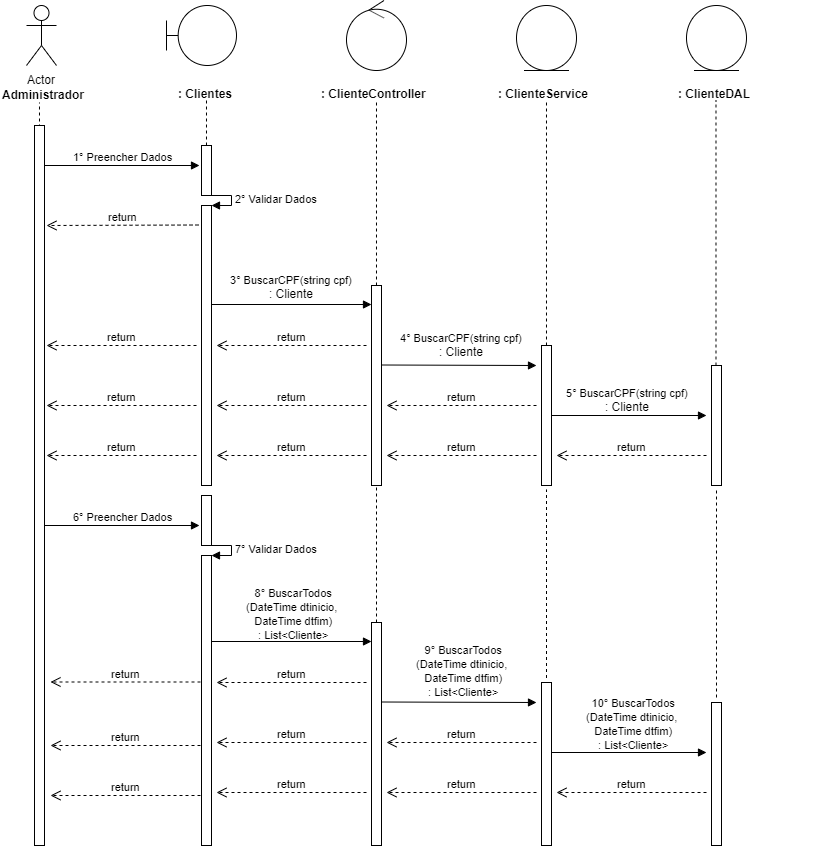

The diagram above was exported from draw.io. Its source (the exported page's mxGraphModel, read from the mxfile embedded in the PNG):
<mxGraphModel dx="1108" dy="433" grid="1" gridSize="10" guides="1" tooltips="1" connect="1" arrows="1" fold="1" page="1" pageScale="1" pageWidth="827" pageHeight="1169" math="0" shadow="0">
  <root>
    <mxCell id="0" />
    <mxCell id="1" parent="0" />
    <mxCell id="0rl8sCd2smoYntP0GRUY-1" value="Actor" style="shape=umlActor;verticalLabelPosition=bottom;labelBackgroundColor=#ffffff;verticalAlign=top;html=1;" parent="1" vertex="1">
      <mxGeometry x="120" y="40" width="30" height="60" as="geometry" />
    </mxCell>
    <mxCell id="0rl8sCd2smoYntP0GRUY-3" value="&lt;b&gt;Administrador&lt;/b&gt;" style="text;html=1;resizable=0;points=[];autosize=1;align=left;verticalAlign=top;spacingTop=-4;" parent="1" vertex="1">
      <mxGeometry x="94" y="120" width="100" height="20" as="geometry" />
    </mxCell>
    <mxCell id="0rl8sCd2smoYntP0GRUY-4" value="" style="endArrow=none;dashed=1;html=1;entryX=0.511;entryY=1.25;entryDx=0;entryDy=0;entryPerimeter=0;" parent="1" edge="1">
      <mxGeometry width="50" height="50" relative="1" as="geometry">
        <mxPoint x="133" y="480" as="sourcePoint" />
        <mxPoint x="132.99" y="137" as="targetPoint" />
      </mxGeometry>
    </mxCell>
    <mxCell id="0rl8sCd2smoYntP0GRUY-8" value="" style="shape=umlBoundary;whiteSpace=wrap;html=1;" parent="1" vertex="1">
      <mxGeometry x="260" y="40" width="70" height="60" as="geometry" />
    </mxCell>
    <mxCell id="0rl8sCd2smoYntP0GRUY-11" value="&lt;b&gt;: Clientes&lt;/b&gt;" style="text;html=1;" parent="1" vertex="1">
      <mxGeometry x="270" y="115" width="150" height="30" as="geometry" />
    </mxCell>
    <mxCell id="0rl8sCd2smoYntP0GRUY-12" value="" style="endArrow=none;dashed=1;html=1;entryX=0.511;entryY=1.25;entryDx=0;entryDy=0;entryPerimeter=0;" parent="1" source="0rl8sCd2smoYntP0GRUY-24" edge="1">
      <mxGeometry width="50" height="50" relative="1" as="geometry">
        <mxPoint x="300" y="480" as="sourcePoint" />
        <mxPoint x="299.99" y="135" as="targetPoint" />
      </mxGeometry>
    </mxCell>
    <mxCell id="0rl8sCd2smoYntP0GRUY-13" value="" style="ellipse;shape=umlControl;whiteSpace=wrap;html=1;" parent="1" vertex="1">
      <mxGeometry x="440" y="35" width="60" height="70" as="geometry" />
    </mxCell>
    <mxCell id="0rl8sCd2smoYntP0GRUY-14" value="&lt;b&gt;: ClienteController&lt;/b&gt;" style="text;html=1;" parent="1" vertex="1">
      <mxGeometry x="413" y="115" width="150" height="30" as="geometry" />
    </mxCell>
    <mxCell id="0rl8sCd2smoYntP0GRUY-15" value="" style="endArrow=none;dashed=1;html=1;entryX=0.511;entryY=1.25;entryDx=0;entryDy=0;entryPerimeter=0;" parent="1" source="0rl8sCd2smoYntP0GRUY-33" edge="1">
      <mxGeometry width="50" height="50" relative="1" as="geometry">
        <mxPoint x="470" y="480" as="sourcePoint" />
        <mxPoint x="469.99" y="135" as="targetPoint" />
      </mxGeometry>
    </mxCell>
    <mxCell id="0rl8sCd2smoYntP0GRUY-16" value="" style="ellipse;shape=umlEntity;whiteSpace=wrap;html=1;" parent="1" vertex="1">
      <mxGeometry x="610" y="40" width="60" height="65" as="geometry" />
    </mxCell>
    <mxCell id="0rl8sCd2smoYntP0GRUY-17" value="&lt;b&gt;: ClienteService&lt;/b&gt;" style="text;html=1;" parent="1" vertex="1">
      <mxGeometry x="590" y="115" width="150" height="30" as="geometry" />
    </mxCell>
    <mxCell id="0rl8sCd2smoYntP0GRUY-18" value="" style="ellipse;shape=umlEntity;whiteSpace=wrap;html=1;" parent="1" vertex="1">
      <mxGeometry x="780" y="40" width="60" height="65" as="geometry" />
    </mxCell>
    <mxCell id="0rl8sCd2smoYntP0GRUY-19" value="&lt;b&gt;: ClienteDAL&lt;/b&gt;" style="text;html=1;" parent="1" vertex="1">
      <mxGeometry x="770" y="115" width="150" height="30" as="geometry" />
    </mxCell>
    <mxCell id="0rl8sCd2smoYntP0GRUY-20" value="" style="endArrow=none;dashed=1;html=1;entryX=0.511;entryY=1.25;entryDx=0;entryDy=0;entryPerimeter=0;" parent="1" source="0rl8sCd2smoYntP0GRUY-40" edge="1">
      <mxGeometry width="50" height="50" relative="1" as="geometry">
        <mxPoint x="640" y="479" as="sourcePoint" />
        <mxPoint x="639.99" y="134" as="targetPoint" />
      </mxGeometry>
    </mxCell>
    <mxCell id="0rl8sCd2smoYntP0GRUY-21" value="" style="endArrow=none;dashed=1;html=1;entryX=0.511;entryY=1.25;entryDx=0;entryDy=0;entryPerimeter=0;" parent="1" source="0rl8sCd2smoYntP0GRUY-45" edge="1">
      <mxGeometry width="50" height="50" relative="1" as="geometry">
        <mxPoint x="809.5" y="480" as="sourcePoint" />
        <mxPoint x="809.49" y="135" as="targetPoint" />
      </mxGeometry>
    </mxCell>
    <mxCell id="0rl8sCd2smoYntP0GRUY-22" value="1° Preencher Dados" style="html=1;verticalAlign=bottom;endArrow=block;" parent="1" source="0rl8sCd2smoYntP0GRUY-37" edge="1">
      <mxGeometry width="80" relative="1" as="geometry">
        <mxPoint x="133" y="200" as="sourcePoint" />
        <mxPoint x="293" y="200" as="targetPoint" />
        <mxPoint as="offset" />
      </mxGeometry>
    </mxCell>
    <mxCell id="0rl8sCd2smoYntP0GRUY-24" value="" style="html=1;points=[];perimeter=orthogonalPerimeter;" parent="1" vertex="1">
      <mxGeometry x="295" y="180" width="10" height="50" as="geometry" />
    </mxCell>
    <mxCell id="0rl8sCd2smoYntP0GRUY-25" value="" style="endArrow=none;dashed=1;html=1;entryX=0.511;entryY=1.25;entryDx=0;entryDy=0;entryPerimeter=0;" parent="1" source="0rl8sCd2smoYntP0GRUY-26" target="0rl8sCd2smoYntP0GRUY-24" edge="1">
      <mxGeometry width="50" height="50" relative="1" as="geometry">
        <mxPoint x="300" y="480" as="sourcePoint" />
        <mxPoint x="299.99" y="135" as="targetPoint" />
      </mxGeometry>
    </mxCell>
    <mxCell id="0rl8sCd2smoYntP0GRUY-27" value="2° Validar Dados" style="edgeStyle=orthogonalEdgeStyle;html=1;align=left;spacingLeft=2;endArrow=block;rounded=0;entryX=1;entryY=0;" parent="1" target="0rl8sCd2smoYntP0GRUY-26" edge="1">
      <mxGeometry relative="1" as="geometry">
        <mxPoint x="300" y="230" as="sourcePoint" />
        <Array as="points">
          <mxPoint x="325" y="230" />
        </Array>
      </mxGeometry>
    </mxCell>
    <mxCell id="0rl8sCd2smoYntP0GRUY-26" value="" style="html=1;points=[];perimeter=orthogonalPerimeter;" parent="1" vertex="1">
      <mxGeometry x="295" y="240" width="10" height="280" as="geometry" />
    </mxCell>
    <mxCell id="0rl8sCd2smoYntP0GRUY-29" value="return" style="html=1;verticalAlign=bottom;endArrow=open;dashed=1;endSize=8;" parent="1" edge="1">
      <mxGeometry relative="1" as="geometry">
        <mxPoint x="292" y="259.5" as="sourcePoint" />
        <mxPoint x="140" y="260" as="targetPoint" />
      </mxGeometry>
    </mxCell>
    <mxCell id="0rl8sCd2smoYntP0GRUY-30" value="" style="html=1;verticalAlign=bottom;endArrow=block;" parent="1" edge="1">
      <mxGeometry width="80" relative="1" as="geometry">
        <mxPoint x="305" y="339" as="sourcePoint" />
        <mxPoint x="465" y="339" as="targetPoint" />
      </mxGeometry>
    </mxCell>
    <mxCell id="0rl8sCd2smoYntP0GRUY-31" value="&lt;div&gt;&lt;/div&gt;&lt;span style=&quot;font-size: 11px ; background-color: rgb(255 , 255 , 255)&quot;&gt;3°&amp;nbsp;&lt;/span&gt;&lt;span style=&quot;font-size: 11px&quot;&gt;BuscarCPF(string cpf)&lt;br&gt;&lt;/span&gt;: Cliente" style="text;html=1;resizable=0;points=[];autosize=1;align=center;verticalAlign=top;spacingTop=-4;" parent="1" vertex="1">
      <mxGeometry x="315" y="305" width="140" height="30" as="geometry" />
    </mxCell>
    <mxCell id="0rl8sCd2smoYntP0GRUY-33" value="" style="html=1;points=[];perimeter=orthogonalPerimeter;" parent="1" vertex="1">
      <mxGeometry x="465" y="320" width="10" height="200" as="geometry" />
    </mxCell>
    <mxCell id="0rl8sCd2smoYntP0GRUY-35" value="return" style="html=1;verticalAlign=bottom;endArrow=open;dashed=1;endSize=8;" parent="1" edge="1">
      <mxGeometry relative="1" as="geometry">
        <mxPoint x="460" y="380" as="sourcePoint" />
        <mxPoint x="310" y="380" as="targetPoint" />
      </mxGeometry>
    </mxCell>
    <mxCell id="0rl8sCd2smoYntP0GRUY-36" value="return" style="html=1;verticalAlign=bottom;endArrow=open;dashed=1;endSize=8;" parent="1" edge="1">
      <mxGeometry relative="1" as="geometry">
        <mxPoint x="290" y="380" as="sourcePoint" />
        <mxPoint x="140" y="380" as="targetPoint" />
      </mxGeometry>
    </mxCell>
    <mxCell id="0rl8sCd2smoYntP0GRUY-37" value="" style="html=1;points=[];perimeter=orthogonalPerimeter;" parent="1" vertex="1">
      <mxGeometry x="128" y="160" width="10" height="720" as="geometry" />
    </mxCell>
    <mxCell id="0rl8sCd2smoYntP0GRUY-39" value="" style="html=1;verticalAlign=bottom;endArrow=block;" parent="1" edge="1">
      <mxGeometry width="80" relative="1" as="geometry">
        <mxPoint x="475" y="399.5" as="sourcePoint" />
        <mxPoint x="630" y="400" as="targetPoint" />
      </mxGeometry>
    </mxCell>
    <mxCell id="0rl8sCd2smoYntP0GRUY-40" value="" style="html=1;points=[];perimeter=orthogonalPerimeter;" parent="1" vertex="1">
      <mxGeometry x="635" y="380" width="10" height="140" as="geometry" />
    </mxCell>
    <mxCell id="0rl8sCd2smoYntP0GRUY-42" value="return" style="html=1;verticalAlign=bottom;endArrow=open;dashed=1;endSize=8;" parent="1" edge="1">
      <mxGeometry relative="1" as="geometry">
        <mxPoint x="630" y="440" as="sourcePoint" />
        <mxPoint x="480" y="440" as="targetPoint" />
      </mxGeometry>
    </mxCell>
    <mxCell id="0rl8sCd2smoYntP0GRUY-43" value="return" style="html=1;verticalAlign=bottom;endArrow=open;dashed=1;endSize=8;" parent="1" edge="1">
      <mxGeometry relative="1" as="geometry">
        <mxPoint x="460" y="440" as="sourcePoint" />
        <mxPoint x="310" y="440" as="targetPoint" />
      </mxGeometry>
    </mxCell>
    <mxCell id="0rl8sCd2smoYntP0GRUY-44" value="return" style="html=1;verticalAlign=bottom;endArrow=open;dashed=1;endSize=8;" parent="1" edge="1">
      <mxGeometry relative="1" as="geometry">
        <mxPoint x="290" y="440" as="sourcePoint" />
        <mxPoint x="140" y="440" as="targetPoint" />
      </mxGeometry>
    </mxCell>
    <mxCell id="0rl8sCd2smoYntP0GRUY-45" value="" style="html=1;points=[];perimeter=orthogonalPerimeter;" parent="1" vertex="1">
      <mxGeometry x="805" y="400" width="10" height="120" as="geometry" />
    </mxCell>
    <mxCell id="0rl8sCd2smoYntP0GRUY-48" value="&lt;span style=&quot;color: rgba(0 , 0 , 0 , 0) ; font-family: monospace ; font-size: 0px&quot;&gt;%3CmxGraphModel%3E%3Croot%3E%3CmxCell%20id%3D%220%22%2F%3E%3CmxCell%20id%3D%221%22%20parent%3D%220%22%2F%3E%3CmxCell%20id%3D%222%22%20value%3D%22%26lt%3Bdiv%26gt%3B%26lt%3B%2Fdiv%26gt%3B%26lt%3Bspan%20style%3D%26quot%3Bfont-size%3A%2011px%20%3B%20background-color%3A%20rgb(255%20%2C%20255%20%2C%20255)%26quot%3B%26gt%3B3%C2%B0%26amp%3Bnbsp%3B%26lt%3B%2Fspan%26gt%3B%26lt%3Bspan%20style%3D%26quot%3Bfont-size%3A%2011px%26quot%3B%26gt%3BBuscarCPF(string%20cpf)%26lt%3Bbr%26gt%3B%26lt%3B%2Fspan%26gt%3B%3A%20Cliente%22%20style%3D%22text%3Bhtml%3D1%3Bresizable%3D0%3Bpoints%3D%5B%5D%3Bautosize%3D1%3Balign%3Dcenter%3BverticalAlign%3Dtop%3BspacingTop%3D-4%3B%22%20vertex%3D%221%22%20parent%3D%221%22%3E%3CmxGeometry%20x%3D%22315%22%20y%3D%22305%22%20width%3D%22140%22%20height%3D%2230%22%20as%3D%22geometry%22%2F%3E%3C%2FmxCell%3E%3C%2Froot%3E%3C%2FmxGraphModel%3E&lt;/span&gt;" style="text;html=1;resizable=0;points=[];autosize=1;align=center;verticalAlign=top;spacingTop=-4;" parent="1" vertex="1">
      <mxGeometry x="712" y="378" width="20" height="20" as="geometry" />
    </mxCell>
    <mxCell id="0rl8sCd2smoYntP0GRUY-49" value="" style="html=1;verticalAlign=bottom;endArrow=block;" parent="1" edge="1">
      <mxGeometry width="80" relative="1" as="geometry">
        <mxPoint x="645" y="450" as="sourcePoint" />
        <mxPoint x="800" y="450" as="targetPoint" />
      </mxGeometry>
    </mxCell>
    <mxCell id="0rl8sCd2smoYntP0GRUY-50" value="return" style="html=1;verticalAlign=bottom;endArrow=open;dashed=1;endSize=8;" parent="1" edge="1">
      <mxGeometry relative="1" as="geometry">
        <mxPoint x="800" y="490" as="sourcePoint" />
        <mxPoint x="650" y="490" as="targetPoint" />
      </mxGeometry>
    </mxCell>
    <mxCell id="0rl8sCd2smoYntP0GRUY-51" value="return" style="html=1;verticalAlign=bottom;endArrow=open;dashed=1;endSize=8;" parent="1" edge="1">
      <mxGeometry relative="1" as="geometry">
        <mxPoint x="630" y="490" as="sourcePoint" />
        <mxPoint x="480" y="490" as="targetPoint" />
      </mxGeometry>
    </mxCell>
    <mxCell id="0rl8sCd2smoYntP0GRUY-52" value="return" style="html=1;verticalAlign=bottom;endArrow=open;dashed=1;endSize=8;" parent="1" edge="1">
      <mxGeometry relative="1" as="geometry">
        <mxPoint x="460" y="490" as="sourcePoint" />
        <mxPoint x="310" y="490" as="targetPoint" />
      </mxGeometry>
    </mxCell>
    <mxCell id="0rl8sCd2smoYntP0GRUY-53" value="return" style="html=1;verticalAlign=bottom;endArrow=open;dashed=1;endSize=8;" parent="1" edge="1">
      <mxGeometry relative="1" as="geometry">
        <mxPoint x="290" y="490" as="sourcePoint" />
        <mxPoint x="140" y="490" as="targetPoint" />
      </mxGeometry>
    </mxCell>
    <mxCell id="S4kyUhtrnIoQauVXg2KH-1" value="6° Preencher Dados" style="html=1;verticalAlign=bottom;endArrow=block;" parent="1" edge="1">
      <mxGeometry width="80" relative="1" as="geometry">
        <mxPoint x="138" y="560" as="sourcePoint" />
        <mxPoint x="293" y="560" as="targetPoint" />
        <mxPoint as="offset" />
      </mxGeometry>
    </mxCell>
    <mxCell id="S4kyUhtrnIoQauVXg2KH-3" value="" style="html=1;points=[];perimeter=orthogonalPerimeter;" parent="1" vertex="1">
      <mxGeometry x="295" y="530" width="10" height="50" as="geometry" />
    </mxCell>
    <mxCell id="S4kyUhtrnIoQauVXg2KH-4" value="7° Validar Dados" style="edgeStyle=orthogonalEdgeStyle;html=1;align=left;spacingLeft=2;endArrow=block;rounded=0;entryX=1;entryY=0;" parent="1" edge="1">
      <mxGeometry relative="1" as="geometry">
        <mxPoint x="300" y="580" as="sourcePoint" />
        <Array as="points">
          <mxPoint x="325" y="580" />
        </Array>
        <mxPoint x="305" y="590" as="targetPoint" />
      </mxGeometry>
    </mxCell>
    <mxCell id="S4kyUhtrnIoQauVXg2KH-5" value="" style="html=1;points=[];perimeter=orthogonalPerimeter;" parent="1" vertex="1">
      <mxGeometry x="295" y="590" width="10" height="290" as="geometry" />
    </mxCell>
    <mxCell id="S4kyUhtrnIoQauVXg2KH-6" value="&lt;span style=&quot;font-size: 11px ; background-color: rgb(255 , 255 , 255)&quot;&gt;8°&amp;nbsp;&lt;/span&gt;&lt;span style=&quot;font-size: 11px&quot;&gt;BuscarTodos&lt;br&gt;(DateTime dtinicio, &lt;br&gt;DateTime dtfim)&lt;br&gt;: List&amp;lt;Cliente&amp;gt;&lt;br&gt;&lt;/span&gt;&lt;div&gt;&lt;/div&gt;" style="text;html=1;resizable=0;points=[];autosize=1;align=center;verticalAlign=top;spacingTop=-4;" parent="1" vertex="1">
      <mxGeometry x="330" y="618" width="110" height="60" as="geometry" />
    </mxCell>
    <mxCell id="S4kyUhtrnIoQauVXg2KH-21" value="" style="html=1;verticalAlign=bottom;endArrow=block;" parent="1" edge="1">
      <mxGeometry width="80" relative="1" as="geometry">
        <mxPoint x="305" y="676" as="sourcePoint" />
        <mxPoint x="465" y="676" as="targetPoint" />
      </mxGeometry>
    </mxCell>
    <mxCell id="S4kyUhtrnIoQauVXg2KH-22" value="" style="html=1;points=[];perimeter=orthogonalPerimeter;" parent="1" vertex="1">
      <mxGeometry x="465" y="657" width="10" height="223" as="geometry" />
    </mxCell>
    <mxCell id="S4kyUhtrnIoQauVXg2KH-23" value="return" style="html=1;verticalAlign=bottom;endArrow=open;dashed=1;endSize=8;" parent="1" edge="1">
      <mxGeometry relative="1" as="geometry">
        <mxPoint x="460" y="717" as="sourcePoint" />
        <mxPoint x="310" y="717" as="targetPoint" />
      </mxGeometry>
    </mxCell>
    <mxCell id="S4kyUhtrnIoQauVXg2KH-25" value="" style="html=1;verticalAlign=bottom;endArrow=block;" parent="1" edge="1">
      <mxGeometry width="80" relative="1" as="geometry">
        <mxPoint x="475" y="736.5" as="sourcePoint" />
        <mxPoint x="630" y="737" as="targetPoint" />
      </mxGeometry>
    </mxCell>
    <mxCell id="S4kyUhtrnIoQauVXg2KH-26" value="" style="html=1;points=[];perimeter=orthogonalPerimeter;" parent="1" vertex="1">
      <mxGeometry x="635" y="717" width="10" height="163" as="geometry" />
    </mxCell>
    <mxCell id="S4kyUhtrnIoQauVXg2KH-27" value="return" style="html=1;verticalAlign=bottom;endArrow=open;dashed=1;endSize=8;" parent="1" edge="1">
      <mxGeometry relative="1" as="geometry">
        <mxPoint x="630" y="777" as="sourcePoint" />
        <mxPoint x="480" y="777" as="targetPoint" />
      </mxGeometry>
    </mxCell>
    <mxCell id="S4kyUhtrnIoQauVXg2KH-28" value="return" style="html=1;verticalAlign=bottom;endArrow=open;dashed=1;endSize=8;" parent="1" edge="1">
      <mxGeometry relative="1" as="geometry">
        <mxPoint x="460" y="777" as="sourcePoint" />
        <mxPoint x="310" y="777" as="targetPoint" />
      </mxGeometry>
    </mxCell>
    <mxCell id="S4kyUhtrnIoQauVXg2KH-29" value="" style="html=1;points=[];perimeter=orthogonalPerimeter;" parent="1" vertex="1">
      <mxGeometry x="805" y="737" width="10" height="143" as="geometry" />
    </mxCell>
    <mxCell id="S4kyUhtrnIoQauVXg2KH-31" value="" style="html=1;verticalAlign=bottom;endArrow=block;" parent="1" edge="1">
      <mxGeometry width="80" relative="1" as="geometry">
        <mxPoint x="645" y="787" as="sourcePoint" />
        <mxPoint x="800" y="787" as="targetPoint" />
      </mxGeometry>
    </mxCell>
    <mxCell id="S4kyUhtrnIoQauVXg2KH-32" value="return" style="html=1;verticalAlign=bottom;endArrow=open;dashed=1;endSize=8;" parent="1" edge="1">
      <mxGeometry relative="1" as="geometry">
        <mxPoint x="800" y="827" as="sourcePoint" />
        <mxPoint x="650" y="827" as="targetPoint" />
      </mxGeometry>
    </mxCell>
    <mxCell id="S4kyUhtrnIoQauVXg2KH-33" value="return" style="html=1;verticalAlign=bottom;endArrow=open;dashed=1;endSize=8;" parent="1" edge="1">
      <mxGeometry relative="1" as="geometry">
        <mxPoint x="630" y="827" as="sourcePoint" />
        <mxPoint x="480" y="827" as="targetPoint" />
      </mxGeometry>
    </mxCell>
    <mxCell id="S4kyUhtrnIoQauVXg2KH-34" value="return" style="html=1;verticalAlign=bottom;endArrow=open;dashed=1;endSize=8;" parent="1" edge="1">
      <mxGeometry relative="1" as="geometry">
        <mxPoint x="460" y="827" as="sourcePoint" />
        <mxPoint x="310" y="827" as="targetPoint" />
      </mxGeometry>
    </mxCell>
    <mxCell id="S4kyUhtrnIoQauVXg2KH-38" value="return" style="html=1;verticalAlign=bottom;endArrow=open;dashed=1;endSize=8;" parent="1" edge="1">
      <mxGeometry relative="1" as="geometry">
        <mxPoint x="294" y="716.5" as="sourcePoint" />
        <mxPoint x="144" y="716.5" as="targetPoint" />
      </mxGeometry>
    </mxCell>
    <mxCell id="S4kyUhtrnIoQauVXg2KH-39" value="return" style="html=1;verticalAlign=bottom;endArrow=open;dashed=1;endSize=8;" parent="1" edge="1">
      <mxGeometry relative="1" as="geometry">
        <mxPoint x="294" y="780" as="sourcePoint" />
        <mxPoint x="144" y="780" as="targetPoint" />
      </mxGeometry>
    </mxCell>
    <mxCell id="S4kyUhtrnIoQauVXg2KH-40" value="return" style="html=1;verticalAlign=bottom;endArrow=open;dashed=1;endSize=8;" parent="1" edge="1">
      <mxGeometry relative="1" as="geometry">
        <mxPoint x="294" y="830" as="sourcePoint" />
        <mxPoint x="144" y="830" as="targetPoint" />
      </mxGeometry>
    </mxCell>
    <mxCell id="S4kyUhtrnIoQauVXg2KH-41" value="" style="endArrow=none;dashed=1;html=1;" parent="1" source="S4kyUhtrnIoQauVXg2KH-22" edge="1">
      <mxGeometry width="50" height="50" relative="1" as="geometry">
        <mxPoint x="470" y="600" as="sourcePoint" />
        <mxPoint x="470" y="520" as="targetPoint" />
      </mxGeometry>
    </mxCell>
    <mxCell id="S4kyUhtrnIoQauVXg2KH-42" value="" style="endArrow=none;dashed=1;html=1;" parent="1" edge="1">
      <mxGeometry width="50" height="50" relative="1" as="geometry">
        <mxPoint x="640" y="712.5" as="sourcePoint" />
        <mxPoint x="640" y="524" as="targetPoint" />
      </mxGeometry>
    </mxCell>
    <mxCell id="S4kyUhtrnIoQauVXg2KH-43" value="" style="endArrow=none;dashed=1;html=1;" parent="1" edge="1">
      <mxGeometry width="50" height="50" relative="1" as="geometry">
        <mxPoint x="810" y="732" as="sourcePoint" />
        <mxPoint x="810" y="523.5" as="targetPoint" />
      </mxGeometry>
    </mxCell>
    <mxCell id="hW2WjeyCSVFAq0tHhkj9-2" value="&lt;div&gt;&lt;/div&gt;&lt;span style=&quot;font-size: 11px ; background-color: rgb(255 , 255 , 255)&quot;&gt;4°&amp;nbsp;&lt;/span&gt;&lt;span style=&quot;font-size: 11px&quot;&gt;BuscarCPF(string cpf)&lt;br&gt;&lt;/span&gt;: Cliente" style="text;html=1;resizable=0;points=[];autosize=1;align=center;verticalAlign=top;spacingTop=-4;" vertex="1" parent="1">
      <mxGeometry x="485" y="363" width="140" height="30" as="geometry" />
    </mxCell>
    <mxCell id="hW2WjeyCSVFAq0tHhkj9-3" value="&lt;div&gt;&lt;/div&gt;&lt;span style=&quot;font-size: 11px ; background-color: rgb(255 , 255 , 255)&quot;&gt;5°&amp;nbsp;&lt;/span&gt;&lt;span style=&quot;font-size: 11px&quot;&gt;BuscarCPF(string cpf)&lt;br&gt;&lt;/span&gt;: Cliente" style="text;html=1;resizable=0;points=[];autosize=1;align=center;verticalAlign=top;spacingTop=-4;" vertex="1" parent="1">
      <mxGeometry x="651" y="418" width="140" height="30" as="geometry" />
    </mxCell>
    <mxCell id="hW2WjeyCSVFAq0tHhkj9-4" value="&lt;span style=&quot;font-size: 11px ; background-color: rgb(255 , 255 , 255)&quot;&gt;9°&amp;nbsp;&lt;/span&gt;&lt;span style=&quot;font-size: 11px&quot;&gt;BuscarTodos&lt;br&gt;(DateTime dtinicio, &lt;br&gt;DateTime dtfim)&lt;br&gt;: List&amp;lt;Cliente&amp;gt;&lt;br&gt;&lt;/span&gt;&lt;div&gt;&lt;/div&gt;" style="text;html=1;resizable=0;points=[];autosize=1;align=center;verticalAlign=top;spacingTop=-4;" vertex="1" parent="1">
      <mxGeometry x="500" y="675" width="110" height="60" as="geometry" />
    </mxCell>
    <mxCell id="hW2WjeyCSVFAq0tHhkj9-7" value="&lt;span style=&quot;font-size: 11px ; background-color: rgb(255 , 255 , 255)&quot;&gt;10°&amp;nbsp;&lt;/span&gt;&lt;span style=&quot;font-size: 11px&quot;&gt;BuscarTodos&lt;br&gt;(DateTime dtinicio, &lt;br&gt;DateTime dtfim)&lt;br&gt;: List&amp;lt;Cliente&amp;gt;&lt;br&gt;&lt;/span&gt;&lt;div&gt;&lt;/div&gt;" style="text;html=1;resizable=0;points=[];autosize=1;align=center;verticalAlign=top;spacingTop=-4;" vertex="1" parent="1">
      <mxGeometry x="670" y="728" width="110" height="60" as="geometry" />
    </mxCell>
  </root>
</mxGraphModel>